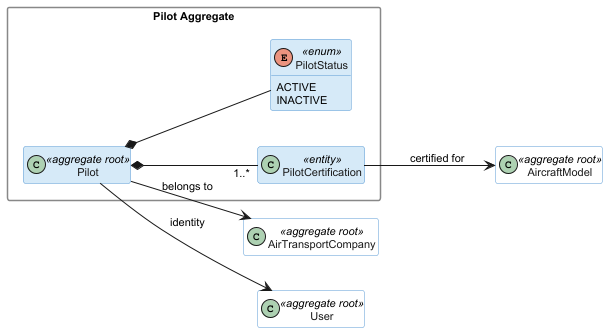

The diagram above was rendered by PlantUML. Its source (embedded in the PNG):
@startuml

skinparam classAttributeIconSize 0
skinparam classBackgroundColor #D6EAF8
skinparam classBorderColor #5B9BD5
skinparam classFontColor #1A1A1A
skinparam packageStyle rectangle
skinparam packageBackgroundColor transparent
skinparam packageBorderColor #888888
skinparam defaultFontSize 11
hide empty members
left to right direction

package "Pilot Aggregate" {
    class Pilot <<aggregate root>>

    class PilotCertification <<entity>>

    enum PilotStatus <<enum>> {
        ACTIVE
        INACTIVE
    }

    Pilot *-- PilotStatus
    Pilot *-- "1..*" PilotCertification
}

' Cross-aggregate references
class AirTransportCompany <<aggregate root>> #White
class User <<aggregate root>> #White
class AircraftModel <<aggregate root>> #White

Pilot --> AirTransportCompany : belongs to
Pilot --> User : identity
PilotCertification --> AircraftModel : certified for

@enduml